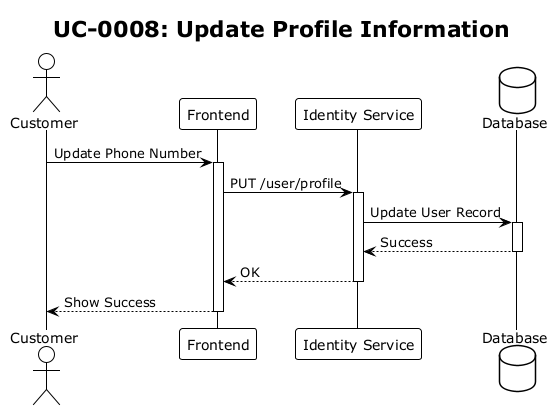

The diagram above was rendered by PlantUML. Its source (embedded in the PNG):
@startuml sq-0008
!theme plain
title UC-0008: Update Profile Information

actor Customer
participant "Frontend" as FE
participant "Identity Service" as API
database "Database" as DB

Customer -> FE: Update Phone Number
activate FE
FE -> API: PUT /user/profile
activate API
API -> DB: Update User Record
activate DB
DB --> API: Success
deactivate DB
API --> FE: OK
deactivate API
FE --> Customer: Show Success
deactivate FE
@enduml